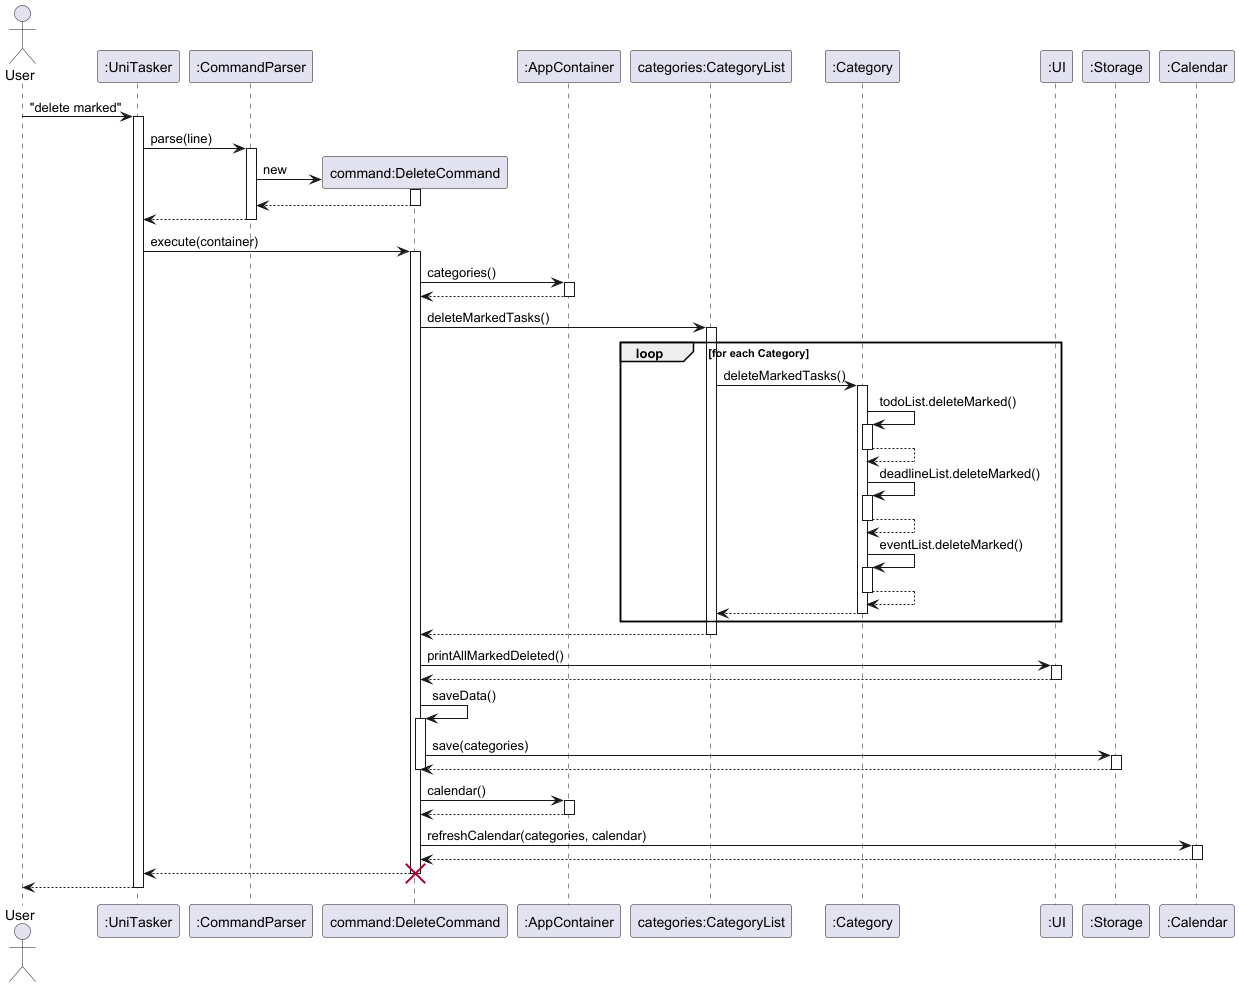

The diagram above was rendered by PlantUML. Its source (embedded in the PNG):
@startuml

actor User

participant ":UniTasker" as UniTasker
participant ":CommandParser" as CommandParser

User -> UniTasker : "delete marked"
activate UniTasker

UniTasker -> CommandParser : parse(line)
activate CommandParser

create "command:DeleteCommand" as command
CommandParser -> command : new
activate command
command --> CommandParser
deactivate command

CommandParser --> UniTasker :
deactivate CommandParser

UniTasker -> command : execute(container)
activate command

participant ":AppContainer" as AppContainer

command -> AppContainer : categories()
activate AppContainer
AppContainer --> command
deactivate AppContainer

participant "categories:CategoryList" as categories

command -> categories : deleteMarkedTasks()
activate categories

loop for each Category
    participant ":Category" as Category
    categories -> Category : deleteMarkedTasks()
    activate Category


    Category -> Category : todoList.deleteMarked()
    activate Category
    Category --> Category
    deactivate Category
    Category -> Category : deadlineList.deleteMarked()
    activate Category
    Category --> Category
    deactivate Category
    Category -> Category : eventList.deleteMarked()
    activate Category
    Category --> Category
    deactivate Category

    Category --> categories :
    deactivate Category
end

categories --> command :
deactivate categories

participant ":UI" as UI

command -> UI : printAllMarkedDeleted()
activate UI
UI --> command
deactivate UI

participant ":Storage" as Storage

command -> command : saveData()
activate command
command -> Storage : save(categories)
activate Storage
Storage --> command :
deactivate Storage
deactivate command

command -> AppContainer : calendar()
activate AppContainer
AppContainer --> command
deactivate AppContainer

participant ":Calendar" as Calendar

command -> Calendar : refreshCalendar(categories, calendar)
activate Calendar
Calendar --> command :
deactivate Calendar

command --> UniTasker :
deactivate command
destroy command

UniTasker --> User :
deactivate UniTasker



@enduml